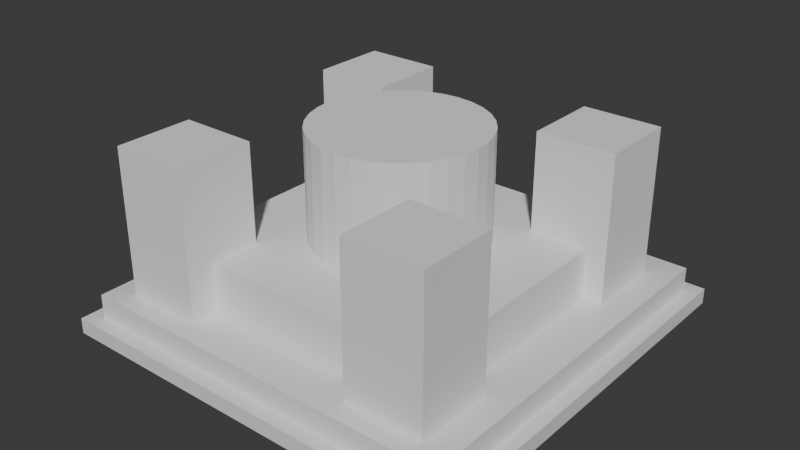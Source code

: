 # Source: RocketPad.blend  (saved by Blender 5.0.119; exported with 4.5.12 LTS)
import bpy
from mathutils import Matrix  # noqa: F401  (used for matrix-valued properties, if any)

bpy.ops.wm.read_factory_settings(use_empty=True)
scene = bpy.context.scene
scene.name = 'Scene'

# ---- collections
col_rocketpad = bpy.data.collections.new('RocketPad'); scene.collection.children.link(col_rocketpad)

# ---- materials (node trees are filled in below, after node groups)
mat_material = bpy.data.materials.new('Material')
mat_material.alpha_threshold = 0.0
mat_material.use_backface_culling_lightprobe_volume = False
mat_material.roughness = 0.5
mat_material.line_color = (0.0, 0.0, 0.0, 1.0)
mat_material_001 = bpy.data.materials.new('Material.001')
mat_material_001.alpha_threshold = 0.0
mat_material_001.use_backface_culling_lightprobe_volume = False
mat_material_001.roughness = 0.5
mat_material_001.line_color = (0.0, 0.0, 0.0, 1.0)

# ---- material node trees
mat_material.use_nodes = True; mat_material.node_tree.nodes.clear()
_N = mat_material.node_tree.nodes; _L = mat_material.node_tree.links
n0 = _N.new('ShaderNodeOutputMaterial'); n0.name = 'Material Output'; n0.location = (200, 100)
n1 = _N.new('ShaderNodeBsdfPrincipled'); n1.name = 'Principled BSDF'; n1.location = (-200, 100)
_L.new(n1.outputs[0], n0.inputs[0])
n0.is_active_output = True
mat_material_001.use_nodes = True; mat_material_001.node_tree.nodes.clear()
_N = mat_material_001.node_tree.nodes; _L = mat_material_001.node_tree.links
n0 = _N.new('ShaderNodeOutputMaterial'); n0.name = 'Material Output'; n0.location = (200, 100)
n1 = _N.new('ShaderNodeBsdfPrincipled'); n1.name = 'Principled BSDF'; n1.location = (-200, 100)
_L.new(n1.outputs[0], n0.inputs[0])
n0.is_active_output = True

# ---- world
world_world = bpy.data.worlds.new('World'); scene.world = world_world
world_world.use_nodes = True; world_world.node_tree.nodes.clear()
_N = world_world.node_tree.nodes; _L = world_world.node_tree.links
n0 = _N.new('ShaderNodeOutputWorld'); n0.name = 'World Output'; n0.location = (200, 100)
n1 = _N.new('ShaderNodeBackground'); n1.name = 'Background'; n1.location = (-200, 100)
n1.inputs[0].default_value = (0.05088, 0.05088, 0.05088, 1.0)
_L.new(n1.outputs[0], n0.inputs[0])
n0.is_active_output = True
world_world.color = (0.05088, 0.05088, 0.05088)
world_world.sun_shadow_jitter_overblur = 0.0

# ---- meshes
me_cube = bpy.data.meshes.new('Cube')
me_cube.from_pydata([(0.1394, 0.1402, 0.03266), (0.1394, 0.1402, 0.003825), (0.1394, -0.1482, 0.03266), (0.1394, -0.1482, 0.003825), (-0.1489, 0.1402, 0.03266), (-0.1489, 0.1402, 0.003825), (-0.1489, -0.1482, 0.03266), (-0.1489, -0.1482, 0.003825)], [], [(0, 4, 6, 2), (3, 2, 6, 7), (7, 6, 4, 5), (5, 1, 3, 7), (1, 0, 2, 3), (5, 4, 0, 1)])
_uv = me_cube.uv_layers.new(name='UVMap')
_uv.uv.foreach_set('vector', [0.625, 0.5, 0.875, 0.5, 0.875, 0.75, 0.625, 0.75, 0.375, 0.75, 0.625, 0.75, 0.625, 1.0, 0.375, 1.0, 0.375, 0.0, 0.625, 0.0, 0.625, 0.25, 0.375, 0.25, 0.125, 0.5, 0.375, 0.5, 0.375, 0.75, 0.125, 0.75, 0.375, 0.5, 0.625, 0.5, 0.625, 0.75, 0.375, 0.75, 0.375, 0.25, 0.625, 0.25, 0.625, 0.5, 0.375, 0.5])
me_cube.materials.append(mat_material)
me_cube.use_mirror_vertex_groups = False
me_cube.update()
me_cube_001 = bpy.data.meshes.new('Cube.001')
me_cube_001.from_pydata([(-0.1129, -0.1122, 0.03307), (-0.1129, -0.1122, 0.06911), (-0.1129, 0.1041, 0.03307), (-0.1129, 0.1041, 0.06911), (0.1034, -0.1122, 0.03307), (0.1034, -0.1122, 0.06911), (0.1034, 0.1041, 0.03307), (0.1034, 0.1041, 0.06911)], [], [(0, 1, 3, 2), (2, 3, 7, 6), (6, 7, 5, 4), (4, 5, 1, 0), (2, 6, 4, 0), (7, 3, 1, 5)])
_uv = me_cube_001.uv_layers.new(name='UVMap')
_uv.uv.foreach_set('vector', [0.375, 0.0, 0.625, 0.0, 0.625, 0.25, 0.375, 0.25, 0.375, 0.25, 0.625, 0.25, 0.625, 0.5, 0.375, 0.5, 0.375, 0.5, 0.625, 0.5, 0.625, 0.75, 0.375, 0.75, 0.375, 0.75, 0.625, 0.75, 0.625, 1.0, 0.375, 1.0, 0.125, 0.5, 0.375, 0.5, 0.375, 0.75, 0.125, 0.75, 0.625, 0.5, 0.875, 0.5, 0.875, 0.75, 0.625, 0.75])
me_cube_001.update()
me_cube_002 = bpy.data.meshes.new('Cube.002')
me_cube_002.from_pydata([(0.05974, 0.05855, 0.03232), (0.05974, 0.05855, 0.1421), (0.05974, 0.1174, 0.03232), (0.05974, 0.1174, 0.1421), (0.1186, 0.05855, 0.03232), (0.1186, 0.05855, 0.1421), (0.1186, 0.1174, 0.03232), (0.1186, 0.1174, 0.1421)], [], [(0, 1, 3, 2), (2, 3, 7, 6), (6, 7, 5, 4), (4, 5, 1, 0), (2, 6, 4, 0), (7, 3, 1, 5)])
_uv = me_cube_002.uv_layers.new(name='UVMap')
_uv.uv.foreach_set('vector', [0.375, 0.0, 0.625, 0.0, 0.625, 0.25, 0.375, 0.25, 0.375, 0.25, 0.625, 0.25, 0.625, 0.5, 0.375, 0.5, 0.375, 0.5, 0.625, 0.5, 0.625, 0.75, 0.375, 0.75, 0.375, 0.75, 0.625, 0.75, 0.625, 1.0, 0.375, 1.0, 0.125, 0.5, 0.375, 0.5, 0.375, 0.75, 0.125, 0.75, 0.625, 0.5, 0.875, 0.5, 0.875, 0.75, 0.625, 0.75])
me_cube_002.update()
me_cube_003 = bpy.data.meshes.new('Cube.003')
me_cube_003.from_pydata([(0.05974, -0.1327, 0.03232), (0.05974, -0.1327, 0.1421), (0.05974, -0.07382, 0.03232), (0.05974, -0.07382, 0.1421), (0.1186, -0.1327, 0.03232), (0.1186, -0.1327, 0.1421), (0.1186, -0.07382, 0.03232), (0.1186, -0.07382, 0.1421)], [], [(0, 1, 3, 2), (2, 3, 7, 6), (6, 7, 5, 4), (4, 5, 1, 0), (2, 6, 4, 0), (7, 3, 1, 5)])
_uv = me_cube_003.uv_layers.new(name='UVMap')
_uv.uv.foreach_set('vector', [0.375, 0.0, 0.625, 0.0, 0.625, 0.25, 0.375, 0.25, 0.375, 0.25, 0.625, 0.25, 0.625, 0.5, 0.375, 0.5, 0.375, 0.5, 0.625, 0.5, 0.625, 0.75, 0.375, 0.75, 0.375, 0.75, 0.625, 0.75, 0.625, 1.0, 0.375, 1.0, 0.125, 0.5, 0.375, 0.5, 0.375, 0.75, 0.125, 0.75, 0.625, 0.5, 0.875, 0.5, 0.875, 0.75, 0.625, 0.75])
me_cube_003.update()
me_cube_004 = bpy.data.meshes.new('Cube.004')
me_cube_004.from_pydata([(-0.1312, -0.1327, 0.03232), (-0.1312, -0.1327, 0.1421), (-0.1312, -0.07382, 0.03232), (-0.1312, -0.07382, 0.1421), (-0.07236, -0.1327, 0.03232), (-0.07236, -0.1327, 0.1421), (-0.07236, -0.07382, 0.03232), (-0.07236, -0.07382, 0.1421)], [], [(0, 1, 3, 2), (2, 3, 7, 6), (6, 7, 5, 4), (4, 5, 1, 0), (2, 6, 4, 0), (7, 3, 1, 5)])
_uv = me_cube_004.uv_layers.new(name='UVMap')
_uv.uv.foreach_set('vector', [0.375, 0.0, 0.625, 0.0, 0.625, 0.25, 0.375, 0.25, 0.375, 0.25, 0.625, 0.25, 0.625, 0.5, 0.375, 0.5, 0.375, 0.5, 0.625, 0.5, 0.625, 0.75, 0.375, 0.75, 0.375, 0.75, 0.625, 0.75, 0.625, 1.0, 0.375, 1.0, 0.125, 0.5, 0.375, 0.5, 0.375, 0.75, 0.125, 0.75, 0.625, 0.5, 0.875, 0.5, 0.875, 0.75, 0.625, 0.75])
me_cube_004.update()
me_cube_005 = bpy.data.meshes.new('Cube.005')
me_cube_005.from_pydata([(-0.1312, 0.05736, 0.03232), (-0.1312, 0.05736, 0.1421), (-0.1312, 0.1162, 0.03232), (-0.1312, 0.1162, 0.1421), (-0.07236, 0.05736, 0.03232), (-0.07236, 0.05736, 0.1421), (-0.07236, 0.1162, 0.03232), (-0.07236, 0.1162, 0.1421)], [], [(0, 1, 3, 2), (2, 3, 7, 6), (6, 7, 5, 4), (4, 5, 1, 0), (2, 6, 4, 0), (7, 3, 1, 5)])
_uv = me_cube_005.uv_layers.new(name='UVMap')
_uv.uv.foreach_set('vector', [0.375, 0.0, 0.625, 0.0, 0.625, 0.25, 0.375, 0.25, 0.375, 0.25, 0.625, 0.25, 0.625, 0.5, 0.375, 0.5, 0.375, 0.5, 0.625, 0.5, 0.625, 0.75, 0.375, 0.75, 0.375, 0.75, 0.625, 0.75, 0.625, 1.0, 0.375, 1.0, 0.125, 0.5, 0.375, 0.5, 0.375, 0.75, 0.125, 0.75, 0.625, 0.5, 0.875, 0.5, 0.875, 0.75, 0.625, 0.75])
me_cube_005.update()
me_cylinder = bpy.data.meshes.new('Cylinder')
me_cylinder.from_pydata([(-0.004759, 0.0589, 0.06791), (-0.004759, 0.0589, 0.15), (0.007519, 0.05769, 0.06791), (0.007519, 0.05769, 0.15), (0.01932, 0.05411, 0.06791), (0.01932, 0.05411, 0.15), (0.0302, 0.04829, 0.06791), (0.0302, 0.04829, 0.15), (0.03974, 0.04046, 0.06791), (0.03974, 0.04046, 0.15), (0.04757, 0.03093, 0.06791), (0.04757, 0.03093, 0.15), (0.05338, 0.02005, 0.06791), (0.05338, 0.02005, 0.15), (0.05696, 0.008242, 0.06791), (0.05696, 0.008242, 0.15), (0.05817, -0.004035, 0.06791), (0.05817, -0.004035, 0.15), (0.05696, -0.01631, 0.06791), (0.05696, -0.01631, 0.15), (0.05338, -0.02812, 0.06791), (0.05338, -0.02812, 0.15), (0.04757, -0.039, 0.06791), (0.04757, -0.039, 0.15), (0.03974, -0.04854, 0.06791), (0.03974, -0.04854, 0.15), (0.0302, -0.05636, 0.06791), (0.0302, -0.05636, 0.15), (0.01932, -0.06218, 0.06791), (0.01932, -0.06218, 0.15), (0.007519, -0.06576, 0.06791), (0.007519, -0.06576, 0.15), (-0.004759, -0.06697, 0.06791), (-0.004759, -0.06697, 0.15), (-0.01704, -0.06576, 0.06791), (-0.01704, -0.06576, 0.15), (-0.02884, -0.06218, 0.06791), (-0.02884, -0.06218, 0.15), (-0.03972, -0.05636, 0.06791), (-0.03972, -0.05636, 0.15), (-0.04926, -0.04854, 0.06791), (-0.04926, -0.04854, 0.15), (-0.05709, -0.039, 0.06791), (-0.05709, -0.039, 0.15), (-0.0629, -0.02812, 0.06791), (-0.0629, -0.02812, 0.15), (-0.06648, -0.01631, 0.06791), (-0.06648, -0.01631, 0.15), (-0.06769, -0.004035, 0.06791), (-0.06769, -0.004035, 0.15), (-0.06648, 0.008242, 0.06791), (-0.06648, 0.008242, 0.15), (-0.0629, 0.02005, 0.06791), (-0.0629, 0.02005, 0.15), (-0.05709, 0.03093, 0.06791), (-0.05709, 0.03093, 0.15), (-0.04926, 0.04046, 0.06791), (-0.04926, 0.04046, 0.15), (-0.03972, 0.04829, 0.06791), (-0.03972, 0.04829, 0.15), (-0.02884, 0.05411, 0.06791), (-0.02884, 0.05411, 0.15), (-0.01704, 0.05769, 0.06791), (-0.01704, 0.05769, 0.15)], [], [(0, 1, 3, 2), (2, 3, 5, 4), (4, 5, 7, 6), (6, 7, 9, 8), (8, 9, 11, 10), (10, 11, 13, 12), (12, 13, 15, 14), (14, 15, 17, 16), (16, 17, 19, 18), (18, 19, 21, 20), (20, 21, 23, 22), (22, 23, 25, 24), (24, 25, 27, 26), (26, 27, 29, 28), (28, 29, 31, 30), (30, 31, 33, 32), (32, 33, 35, 34), (34, 35, 37, 36), (36, 37, 39, 38), (38, 39, 41, 40), (40, 41, 43, 42), (42, 43, 45, 44), (44, 45, 47, 46), (46, 47, 49, 48), (48, 49, 51, 50), (50, 51, 53, 52), (52, 53, 55, 54), (54, 55, 57, 56), (56, 57, 59, 58), (58, 59, 61, 60), (3, 1, 63, 61, 59, 57, 55, 53, 51, 49, 47, 45, 43, 41, 39, 37, 35, 33, 31, 29, 27, 25, 23, 21, 19, 17, 15, 13, 11, 9, 7, 5), (60, 61, 63, 62), (62, 63, 1, 0), (0, 2, 4, 6, 8, 10, 12, 14, 16, 18, 20, 22, 24, 26, 28, 30, 32, 34, 36, 38, 40, 42, 44, 46, 48, 50, 52, 54, 56, 58, 60, 62)])
_uv = me_cylinder.uv_layers.new(name='UVMap')
_uv.uv.foreach_set('vector', [1.0, 0.5, 1.0, 1.0, 0.9688, 1.0, 0.9688, 0.5, 0.9688, 0.5, 0.9688, 1.0, 0.9375, 1.0, 0.9375, 0.5, 0.9375, 0.5, 0.9375, 1.0, 0.9062, 1.0, 0.9062, 0.5, 0.9062, 0.5, 0.9062, 1.0, 0.875, 1.0, 0.875, 0.5, 0.875, 0.5, 0.875, 1.0, 0.8438, 1.0, 0.8438, 0.5, 0.8438, 0.5, 0.8438, 1.0, 0.8125, 1.0, 0.8125, 0.5, 0.8125, 0.5, 0.8125, 1.0, 0.7812, 1.0, 0.7812, 0.5, 0.7812, 0.5, 0.7812, 1.0, 0.75, 1.0, 0.75, 0.5, 0.75, 0.5, 0.75, 1.0, 0.7188, 1.0, 0.7188, 0.5, 0.7188, 0.5, 0.7188, 1.0, 0.6875, 1.0, 0.6875, 0.5, 0.6875, 0.5, 0.6875, 1.0, 0.6562, 1.0, 0.6562, 0.5, 0.6562, 0.5, 0.6562, 1.0, 0.625, 1.0, 0.625, 0.5, 0.625, 0.5, 0.625, 1.0, 0.5938, 1.0, 0.5938, 0.5, 0.5938, 0.5, 0.5938, 1.0, 0.5625, 1.0, 0.5625, 0.5, 0.5625, 0.5, 0.5625, 1.0, 0.5312, 1.0, 0.5312, 0.5, 0.5312, 0.5, 0.5312, 1.0, 0.5, 1.0, 0.5, 0.5, 0.5, 0.5, 0.5, 1.0, 0.4688, 1.0, 0.4688, 0.5, 0.4688, 0.5, 0.4688, 1.0, 0.4375, 1.0, 0.4375, 0.5, 0.4375, 0.5, 0.4375, 1.0, 0.4062, 1.0, 0.4062, 0.5, 0.4062, 0.5, 0.4062, 1.0, 0.375, 1.0, 0.375, 0.5, 0.375, 0.5, 0.375, 1.0, 0.3438, 1.0, 0.3438, 0.5, 0.3438, 0.5, 0.3438, 1.0, 0.3125, 1.0, 0.3125, 0.5, 0.3125, 0.5, 0.3125, 1.0, 0.2812, 1.0, 0.2812, 0.5, 0.2812, 0.5, 0.2812, 1.0, 0.25, 1.0, 0.25, 0.5, 0.25, 0.5, 0.25, 1.0, 0.2188, 1.0, 0.2188, 0.5, 0.2188, 0.5, 0.2188, 1.0, 0.1875, 1.0, 0.1875, 0.5, 0.1875, 0.5, 0.1875, 1.0, 0.1562, 1.0, 0.1562, 0.5, 0.1562, 0.5, 0.1562, 1.0, 0.125, 1.0, 0.125, 0.5, 0.125, 0.5, 0.125, 1.0, 0.09375, 1.0, 0.09375, 0.5, 0.09375, 0.5, 0.09375, 1.0, 0.0625, 1.0, 0.0625, 0.5, 0.2968, 0.4854, 0.25, 0.49, 0.2032, 0.4854, 0.1582, 0.4717, 0.1167, 0.4496, 0.08029, 0.4197, 0.05045, 0.3833, 0.02827, 0.3418, 0.01461, 0.2968, 0.01, 0.25, 0.01461, 0.2032, 0.02827, 0.1582, 0.05045, 0.1167, 0.08029, 0.08029, 0.1167, 0.05045, 0.1582, 0.02827, 0.2032, 0.01461, 0.25, 0.01, 0.2968, 0.01461, 0.3418, 0.02827, 0.3833, 0.05045, 0.4197, 0.08029, 0.4496, 0.1167, 0.4717, 0.1582, 0.4854, 0.2032, 0.49, 0.25, 0.4854, 0.2968, 0.4717, 0.3418, 0.4496, 0.3833, 0.4197, 0.4197, 0.3833, 0.4496, 0.3418, 0.4717, 0.0625, 0.5, 0.0625, 1.0, 0.03125, 1.0, 0.03125, 0.5, 0.03125, 0.5, 0.03125, 1.0, 0.0, 1.0, 0.0, 0.5, 0.75, 0.49, 0.7968, 0.4854, 0.8418, 0.4717, 0.8833, 0.4496, 0.9197, 0.4197, 0.9496, 0.3833, 0.9717, 0.3418, 0.9854, 0.2968, 0.99, 0.25, 0.9854, 0.2032, 0.9717, 0.1582, 0.9496, 0.1167, 0.9197, 0.08029, 0.8833, 0.05045, 0.8418, 0.02827, 0.7968, 0.01461, 0.75, 0.01, 0.7032, 0.01461, 0.6582, 0.02827, 0.6167, 0.05045, 0.5803, 0.08029, 0.5504, 0.1167, 0.5283, 0.1582, 0.5146, 0.2032, 0.51, 0.25, 0.5146, 0.2968, 0.5283, 0.3418, 0.5504, 0.3833, 0.5803, 0.4197, 0.6167, 0.4496, 0.6582, 0.4717, 0.7032, 0.4854])
me_cylinder.update()
me_cube_006 = bpy.data.meshes.new('Cube.006')
me_cube_006.from_pydata([(0.1503, 0.1512, 0.01484), (0.1503, 0.1512, 0.0031), (0.1503, -0.1592, 0.01484), (0.1503, -0.1592, 0.0031), (-0.1599, 0.1512, 0.01484), (-0.1599, 0.1512, 0.0031), (-0.1599, -0.1592, 0.01484), (-0.1599, -0.1592, 0.0031)], [], [(0, 4, 6, 2), (3, 2, 6, 7), (7, 6, 4, 5), (5, 1, 3, 7), (1, 0, 2, 3), (5, 4, 0, 1)])
_uv = me_cube_006.uv_layers.new(name='UVMap')
_uv.uv.foreach_set('vector', [0.625, 0.5, 0.875, 0.5, 0.875, 0.75, 0.625, 0.75, 0.375, 0.75, 0.625, 0.75, 0.625, 1.0, 0.375, 1.0, 0.375, 0.0, 0.625, 0.0, 0.625, 0.25, 0.375, 0.25, 0.125, 0.5, 0.375, 0.5, 0.375, 0.75, 0.125, 0.75, 0.375, 0.5, 0.625, 0.5, 0.625, 0.75, 0.375, 0.75, 0.375, 0.25, 0.625, 0.25, 0.625, 0.5, 0.375, 0.5])
me_cube_006.materials.append(mat_material_001)
me_cube_006.use_mirror_vertex_groups = False
me_cube_006.update()

# ---- objects
ob_cube = bpy.data.objects.new('Cube', me_cube)
ob_cube_001 = bpy.data.objects.new('Cube.001', me_cube_001)
ob_cube_002 = bpy.data.objects.new('Cube.002', me_cube_002)
ob_cube_003 = bpy.data.objects.new('Cube.003', me_cube_003)
ob_cube_004 = bpy.data.objects.new('Cube.004', me_cube_004)
ob_cube_005 = bpy.data.objects.new('Cube.005', me_cube_005)
ob_cylinder = bpy.data.objects.new('Cylinder', me_cylinder)
ob_cube_006 = bpy.data.objects.new('Cube.006', me_cube_006)

# ---- transforms, parenting, visibility, modifiers, constraints
ob_cube.location = (0.000836, -0.00029, 0.005484)
ob_cube.lock_rotations_4d = False
ob_cube.empty_display_type = 'ARROWS'
ob_cube.lineart.crease_threshold = 0.0
ob_cube_001.location = (0.000836, -0.00029, 0.005484)
ob_cube_002.location = (0.000836, -0.00029, 0.005484)
ob_cube_003.location = (0.000836, -0.00029, 0.005484)
ob_cube_004.location = (0.000836, -0.00029, 0.005484)
ob_cube_005.location = (0.000836, -0.00029, 0.005484)
ob_cylinder.location = (0.000836, -0.00029, 0.005484)
ob_cube_006.location = (0.000836, -0.00029, 0.005484)
ob_cube_006.lock_rotations_4d = False
ob_cube_006.empty_display_type = 'ARROWS'
ob_cube_006.lineart.crease_threshold = 0.0

# ---- collection membership
col_rocketpad.objects.link(ob_cube)
col_rocketpad.objects.link(ob_cube_001)
col_rocketpad.objects.link(ob_cube_002)
col_rocketpad.objects.link(ob_cube_003)
col_rocketpad.objects.link(ob_cube_004)
col_rocketpad.objects.link(ob_cube_005)
col_rocketpad.objects.link(ob_cylinder)
col_rocketpad.objects.link(ob_cube_006)

# ---- scene / render settings (as saved in the file)
scene.frame_start = 1; scene.frame_end = 250; scene.frame_set(1)
scene.render.engine = 'BLENDER_EEVEE_NEXT'
scene.render.bake_bias = 0.0
scene.render.bake_samples = 0
scene.cycles.sampling_pattern = 'TABULATED_SOBOL'
scene.eevee.use_volume_custom_range = False
bpy.context.view_layer.update()

# ---- added for rendering (the .blend has no active camera and no usable light): camera, sun
cam_auto = bpy.data.cameras.new('AutoCamera')
cam_auto.lens = 50.0
cam_auto.sensor_width = 36.0
cam_auto.clip_end = 1000.0
ob_auto_camera = bpy.data.objects.new('AutoCamera', cam_auto)
scene.collection.objects.link(ob_auto_camera)
ob_auto_camera.location = (0.424244, -0.51814, 0.424603)
ob_auto_camera.rotation_euler = (1.09748, -7.21219e-08, 0.694738)
scene.camera = ob_auto_camera
light_auto_sun = bpy.data.lights.new('AutoSun', 'SUN')
light_auto_sun.energy = 3.0
light_auto_sun.angle = 0.0523599
ob_auto_sun = bpy.data.objects.new('AutoSun', light_auto_sun)
scene.collection.objects.link(ob_auto_sun)
ob_auto_sun.rotation_euler = (0.872665, 0.174533, 0.523599)
bpy.context.view_layer.update()
